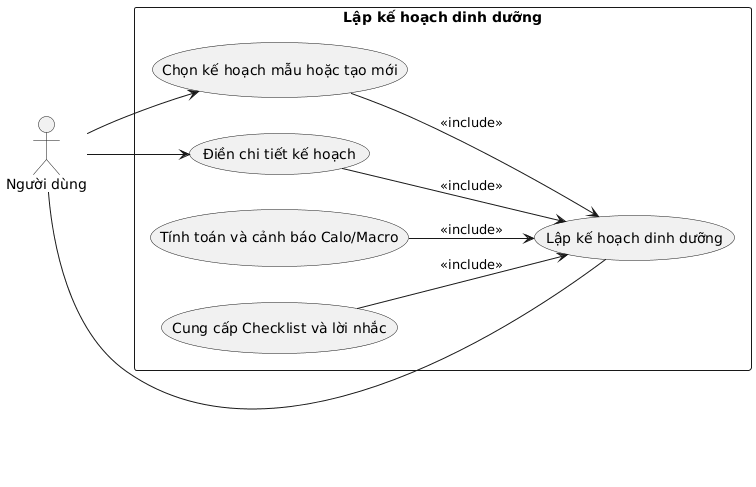

The diagram above was rendered by PlantUML. Its source (embedded in the PNG):
@startuml
left to right direction
actor "Người dùng" as User

rectangle "Lập kế hoạch dinh dưỡng" {
    usecase LapKeHoachDinhDuong as "Lập kế hoạch dinh dưỡng"

    User --> (Chọn kế hoạch mẫu hoặc tạo mới)
    (Chọn kế hoạch mẫu hoặc tạo mới) --> LapKeHoachDinhDuong : <<include>>

    User --> (Điền chi tiết kế hoạch)
    (Điền chi tiết kế hoạch) --> LapKeHoachDinhDuong : <<include>>

    (Tính toán và cảnh báo Calo/Macro) --> LapKeHoachDinhDuong : <<include>>

    (Cung cấp Checklist và lời nhắc) --> LapKeHoachDinhDuong : <<include>>
}

User -- LapKeHoachDinhDuong
@enduml